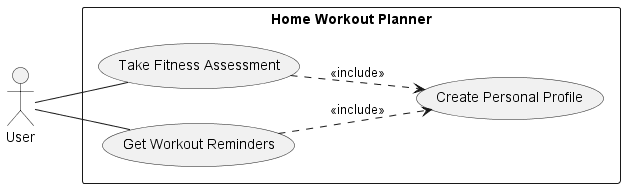

The diagram above was rendered by PlantUML. Its source (embedded in the PNG):
@startuml home_workout_planner_S3
left to right direction

actor User as user

rectangle "Home Workout Planner" {
usecase "Create Personal Profile" as UC1
usecase "Take Fitness Assessment" as UC2
usecase "Get Workout Reminders" as UC3
}

user -- UC2
user -- UC3
UC2 ..> UC1:<<include>>
UC3 ..> UC1:<<include>>

@enduml